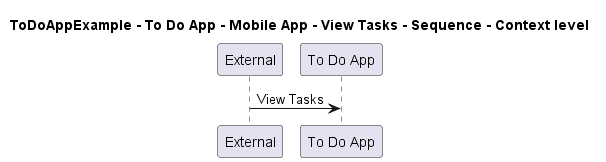

The diagram above was rendered by PlantUML. Its source (embedded in the PNG):
@startuml

title ToDoAppExample - To Do App - Mobile App - View Tasks - Sequence - Context level

participant "External" as C4InterFlow.SoftwareSystems.ExternalSystem
participant "To Do App" as ToDoAppExample.SoftwareSystems.ToDoApp

C4InterFlow.SoftwareSystems.ExternalSystem -> ToDoAppExample.SoftwareSystems.ToDoApp : View Tasks


@enduml